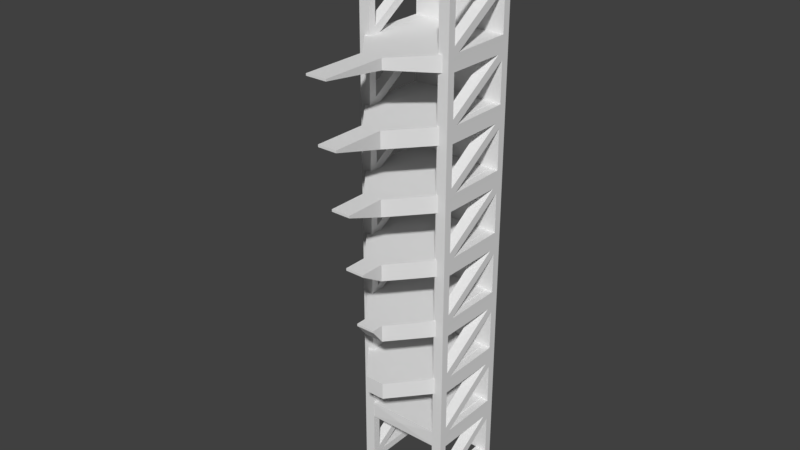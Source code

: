 # Source: LaunchTower.blend  (saved by Blender 2.78.0; exported with 4.5.12 LTS)
import bpy
from mathutils import Matrix  # noqa: F401  (used for matrix-valued properties, if any)

bpy.ops.wm.read_factory_settings(use_empty=True)
scene = bpy.context.scene
scene.name = 'Scene'

# ---- collections
col_collection_1 = bpy.data.collections.new('Collection 1'); scene.collection.children.link(col_collection_1)

# ---- world
world_world = bpy.data.worlds.new('World'); scene.world = world_world
world_world.color = (0.05088, 0.05088, 0.05088)
world_world.use_sun_shadow = False
world_world.sun_shadow_jitter_overblur = 0.0
world_world.cycles.sampling_method = 'MANUAL'

# ---- meshes
me_cube_001 = bpy.data.meshes.new('Cube.001')
me_cube_001.from_pydata([], [], [])
me_cube_001.use_remesh_preserve_volume = False
me_cube_001.use_remesh_preserve_attributes = False
me_cube_001.use_mirror_vertex_groups = False
me_cube_001.update()
me_cube = bpy.data.meshes.new('Cube')
me_cube.from_pydata([], [], [])
me_cube.use_remesh_preserve_volume = False
me_cube.use_remesh_preserve_attributes = False
me_cube.use_mirror_vertex_groups = False
me_cube.update()
me_cylinder_001 = bpy.data.meshes.new('Cylinder.001')
me_cylinder_001.from_pydata([(-11.13, 2.929, -0.8691), (-11.13, 2.929, 46.35), (-10.42, 2.636, -0.8691), (-10.42, 2.636, 46.35), (-10.13, 1.929, -0.8691), (-10.13, 1.929, 46.35), (-10.42, 1.222, -0.8691), (-10.42, 1.222, 46.35), (-11.13, 0.9289, -0.8691), (-11.13, 0.9289, 46.35), (-17.82, 5.474, -0.1601), (-18.35, 5.474, 0.4587), (-19.1, 5.477, -0.8866), (-18.35, 5.474, 4.358), (-19.1, 5.477, 5.211), (-11.87, 5.474, -0.1599), (-11.13, 5.477, -0.8835), (-12.43, 5.475, 4.296), (-11.89, 5.475, 3.725), (-11.12, 5.479, 5.207), (-17.82, 5.474, 11.85), (-17.82, 5.474, 5.853), (-18.35, 5.474, 6.472), (-18.35, 5.474, 12.47), (-18.35, 5.474, 10.37), (-19.1, 5.475, 11.11), (-11.87, 5.474, 5.853), (-12.43, 5.475, 10.31), (-11.89, 5.475, 9.738), (-11.12, 5.479, 11.11), (-18.35, 5.474, 24.52), (-18.35, 5.474, 16.37), (-19.1, 5.477, 17.22), (-11.87, 5.474, 11.85), (-17.82, 5.474, 23.9), (-12.43, 5.475, 16.3), (-11.89, 5.475, 15.73), (-11.12, 5.479, 17.21), (-17.82, 5.474, 17.86), (-18.35, 5.474, 18.48), (-18.35, 5.474, 22.38), (-19.1, 5.475, 23.14), (-11.87, 5.474, 17.86), (-12.43, 5.475, 22.32), (-11.89, 5.475, 21.75), (-11.12, 5.479, 23.14), (-18.35, 6.48, 0.4587), (-18.35, 5.474, 28.42), (-19.1, 5.477, 29.27), (-11.87, 5.474, 23.9), (-17.82, 6.48, -0.1601), (-12.43, 5.475, 28.36), (-11.89, 5.475, 27.79), (-11.12, 5.479, 29.27), (-17.82, 5.474, 35.91), (-17.82, 5.474, 29.91), (-18.35, 5.474, 30.53), (-18.35, 5.474, 36.53), (-18.35, 5.474, 34.43), (-19.1, 5.475, 35.17), (-11.87, 5.474, 29.91), (-12.43, 5.475, 34.37), (-11.89, 5.475, 33.8), (-11.12, 5.479, 35.17), (-18.35, 5.474, 40.43), (-19.1, 5.477, 41.28), (-11.87, 5.474, 35.91), (-12.43, 5.475, 40.36), (-11.89, 5.475, 39.79), (-11.12, 5.479, 41.27), (-17.82, 5.474, 41.92), (-18.35, 5.474, 42.54), (-18.35, 5.474, 46.44), (-19.1, 5.474, 47.11), (-11.87, 5.474, 41.92), (-12.43, 5.475, 46.38), (-11.89, 5.475, 45.81), (-11.12, 5.48, 47.17), (-19.1, 6.484, -0.8866), (-18.35, 6.48, 4.358), (-19.1, 6.484, 5.211), (-11.87, 6.48, -0.1599), (-11.13, 6.484, -0.8835), (-12.43, 6.482, 4.296), (-11.89, 6.481, 3.725), (-11.12, 6.485, 5.207), (-17.82, 6.48, 11.85), (-17.82, 6.48, 5.853), (-18.35, 6.48, 6.472), (-18.35, 6.48, 12.47), (-18.35, 6.48, 10.37), (-19.1, 6.482, 11.11), (-11.87, 6.48, 5.853), (-12.43, 6.482, 10.31), (-11.89, 6.481, 9.738), (-11.12, 6.485, 11.11), (-18.35, 6.48, 24.52), (-18.35, 6.48, 16.37), (-19.1, 6.484, 17.22), (-11.87, 6.48, 11.85), (-17.82, 6.48, 23.9), (-12.43, 6.482, 16.3), (-11.89, 6.481, 15.73), (-11.12, 6.485, 17.21), (-17.82, 6.48, 17.86), (-18.35, 6.48, 18.48), (-18.35, 6.48, 22.38), (-19.1, 6.482, 23.14), (-11.87, 6.48, 17.86), (-12.43, 6.482, 22.32), (-11.89, 6.481, 21.75), (-11.12, 6.485, 23.14), (-18.35, 6.48, 28.42), (-19.1, 6.484, 29.27), (-11.87, 6.48, 23.9), (-12.43, 6.482, 28.36), (-11.89, 6.481, 27.79), (-11.12, 6.485, 29.27), (-17.82, 6.48, 35.91), (-17.82, 6.48, 29.91), (-18.35, 6.48, 30.53), (-18.35, 6.48, 36.53), (-18.35, 6.48, 34.43), (-19.1, 6.482, 35.17), (-11.87, 6.48, 29.91), (-12.43, 6.482, 34.37), (-11.89, 6.481, 33.8), (-11.12, 6.485, 35.17), (-18.35, 6.48, 40.43), (-19.1, 6.484, 41.28), (-11.87, 6.48, 35.91), (-12.43, 6.482, 40.36), (-11.89, 6.481, 39.79), (-11.12, 6.485, 41.27), (-17.82, 6.48, 41.92), (-18.35, 6.48, 42.54), (-18.35, 6.48, 46.44), (-19.1, 6.48, 47.11), (-11.87, 6.48, 41.92), (-12.43, 6.482, 46.38), (-11.89, 6.481, 45.81), (-11.12, 6.487, 47.17), (-17.82, -2.559, -0.1601), (-18.35, -2.559, 0.4587), (-19.1, -2.555, -0.8866), (-18.35, -2.559, 4.358), (-19.1, -2.555, 5.211), (-11.87, -2.559, -0.1599), (-11.13, -2.555, -0.8835), (-12.43, -2.557, 4.296), (-11.89, -2.558, 3.725), (-11.12, -2.554, 5.207), (-17.82, -2.559, 11.85), (-17.82, -2.559, 5.853), (-18.35, -2.559, 6.472), (-18.35, -2.559, 12.47), (-18.35, -2.559, 10.37), (-19.1, -2.557, 11.11), (-11.87, -2.559, 5.853), (-12.43, -2.557, 10.31), (-11.89, -2.558, 9.738), (-11.12, -2.554, 11.11), (-18.35, -2.559, 24.52), (-18.35, -2.559, 16.37), (-19.1, -2.555, 17.22), (-11.87, -2.559, 11.85), (-17.82, -2.559, 23.9), (-12.43, -2.557, 16.3), (-11.89, -2.558, 15.73), (-11.12, -2.554, 17.21), (-17.82, -2.559, 17.86), (-18.35, -2.559, 18.48), (-18.35, -2.559, 22.38), (-19.1, -2.557, 23.14), (-11.87, -2.559, 17.86), (-12.43, -2.557, 22.32), (-11.89, -2.558, 21.75), (-11.12, -2.554, 23.14), (-18.35, -1.552, 0.4587), (-18.35, -2.559, 28.42), (-19.1, -2.555, 29.27), (-11.87, -2.559, 23.9), (-17.82, -1.552, -0.1601), (-12.43, -2.557, 28.36), (-11.89, -2.558, 27.79), (-11.12, -2.554, 29.27), (-17.82, -2.559, 35.91), (-17.82, -2.559, 29.91), (-18.35, -2.559, 30.53), (-18.35, -2.559, 36.53), (-18.35, -2.559, 34.43), (-19.1, -2.557, 35.17), (-11.87, -2.559, 29.91), (-12.43, -2.557, 34.37), (-11.89, -2.558, 33.8), (-11.12, -2.554, 35.17), (-18.35, -2.559, 40.43), (-19.1, -2.555, 41.28), (-11.87, -2.559, 35.91), (-12.43, -2.557, 40.36), (-11.89, -2.558, 39.79), (-11.12, -2.554, 41.27), (-17.82, -2.559, 41.92), (-18.35, -2.559, 42.54), (-18.35, -2.559, 46.44), (-19.1, -2.559, 47.14), (-11.87, -2.559, 41.92), (-12.43, -2.557, 46.38), (-11.89, -2.558, 45.81), (-11.12, -2.552, 47.17), (-19.1, -1.549, -0.8866), (-18.35, -1.552, 4.358), (-19.1, -1.549, 5.211), (-11.87, -1.43, -0.1599), (-11.13, -1.427, -0.8835), (-12.43, -1.429, 4.296), (-11.89, -1.429, 3.725), (-11.12, -1.425, 5.207), (-17.82, -1.552, 11.85), (-17.82, -1.552, 5.853), (-18.35, -1.552, 6.472), (-18.35, -1.552, 12.47), (-18.35, -1.552, 10.37), (-19.1, -1.55, 11.11), (-11.87, -1.43, 5.853), (-12.43, -1.429, 10.31), (-11.89, -1.429, 9.738), (-11.12, -1.425, 11.11), (-18.35, -1.552, 24.52), (-18.35, -1.552, 16.37), (-19.1, -1.549, 17.22), (-11.87, -1.43, 11.85), (-17.82, -1.552, 23.9), (-12.43, -1.429, 16.3), (-11.89, -1.429, 15.73), (-11.12, -1.425, 17.21), (-17.82, -1.552, 17.86), (-18.35, -1.552, 18.48), (-18.35, -1.552, 22.38), (-19.1, -1.55, 23.14), (-11.87, -1.43, 17.86), (-12.43, -1.429, 22.32), (-11.89, -1.429, 21.75), (-11.12, -1.425, 23.14), (-18.35, -1.552, 28.42), (-19.1, -1.549, 29.27), (-11.87, -1.43, 23.9), (-12.43, -1.429, 28.36), (-11.89, -1.429, 27.79), (-11.12, -1.425, 29.27), (-17.82, -1.552, 35.91), (-17.82, -1.552, 29.91), (-18.35, -1.552, 30.53), (-18.35, -1.552, 36.53), (-18.35, -1.552, 34.43), (-19.1, -1.55, 35.17), (-11.87, -1.43, 29.91), (-12.43, -1.429, 34.37), (-11.89, -1.429, 33.8), (-11.12, -1.425, 35.17), (-18.35, -1.552, 40.43), (-19.1, -1.549, 41.28), (-11.87, -1.43, 35.91), (-12.43, -1.429, 40.36), (-11.89, -1.429, 39.79), (-11.12, -1.425, 41.27), (-17.82, -1.552, 41.92), (-18.35, -1.552, 42.54), (-18.35, -1.552, 46.44), (-19.1, -1.552, 47.14), (-11.87, -1.43, 41.92), (-12.43, -1.429, 46.38), (-11.89, -1.429, 45.81), (-11.12, -1.424, 47.17), (-19.05, 6.037, 40.44), (-19.05, 6.037, 41.91), (-11.85, 6.037, 40.38), (-11.85, 6.037, 41.91), (-19.05, -2.022, 40.44), (-19.05, -2.022, 41.91), (-11.85, -2.022, 40.38), (-11.85, -2.022, 41.91), (-22.58, 3.15, 40.91), (-22.58, 3.15, 41.91), (-22.58, 1.164, 40.91), (-22.58, 1.164, 41.91), (-28.78, 3.15, 41.72), (-28.78, 3.15, 41.91), (-28.78, 1.164, 41.72), (-28.78, 1.164, 41.91), (-19.08, 6.088, 4.314), (-19.08, 6.088, 5.91), (-11.77, 6.088, 4.314), (-11.77, 6.088, 5.91), (-19.05, -1.81, 4.314), (-19.05, -1.81, 5.91), (-11.77, -1.81, 4.314), (-11.77, -1.81, 5.91), (-11.77, -1.81, 35.94), (-11.77, -1.81, 34.34), (-19.05, -1.81, 35.94), (-19.05, -1.81, 34.34), (-11.77, 6.088, 35.94), (-11.77, 6.088, 34.34), (-19.08, 6.088, 35.94), (-19.08, 6.088, 34.34), (-19.08, 6.088, 28.34), (-19.08, 6.088, 29.94), (-11.77, 6.088, 28.34), (-11.77, 6.088, 29.94), (-19.05, -1.81, 28.34), (-19.05, -1.81, 29.94), (-11.77, -1.81, 28.34), (-11.77, -1.81, 29.94), (-19.08, 6.088, 22.33), (-19.08, 6.088, 23.92), (-11.77, 6.088, 22.33), (-11.77, 6.088, 23.92), (-19.05, -1.81, 22.33), (-19.05, -1.81, 23.92), (-11.77, -1.81, 22.33), (-11.77, -1.81, 23.92), (-19.08, 6.088, 16.32), (-19.08, 6.088, 17.92), (-11.77, 6.088, 16.32), (-11.77, 6.088, 17.92), (-19.05, -1.81, 16.32), (-19.05, -1.81, 17.92), (-11.77, -1.81, 16.32), (-11.77, -1.81, 17.92), (-19.08, 6.088, 10.29), (-19.08, 6.088, 11.88), (-11.77, 6.088, 10.29), (-11.77, 6.088, 11.88), (-19.05, -1.81, 10.29), (-19.05, -1.81, 11.88), (-11.77, -1.81, 10.29), (-11.77, -1.81, 11.88), (-22.66, 1.305, 35.94), (-22.66, 1.305, 34.34), (-22.66, 3.166, 35.94), (-22.66, 3.166, 34.34), (-22.66, 3.166, 28.34), (-22.66, 3.166, 29.94), (-22.66, 1.305, 28.34), (-22.66, 1.305, 29.94), (-22.66, 3.166, 22.33), (-22.66, 3.166, 23.92), (-22.66, 1.305, 22.33), (-22.66, 1.305, 23.92), (-22.66, 3.166, 16.32), (-22.66, 3.166, 17.92), (-22.66, 1.305, 16.32), (-22.66, 1.305, 17.92), (-22.66, 3.166, 10.29), (-22.66, 3.166, 11.88), (-22.66, 1.305, 10.29), (-22.66, 1.305, 11.88), (-19.12, 2.139, 5.112), (-27.77, 1.305, 35.94), (-27.77, 1.305, 35.72), (-27.77, 3.166, 35.94), (-27.77, 3.166, 35.72), (-26.47, 3.166, 29.72), (-26.47, 3.166, 29.94), (-26.47, 1.305, 29.72), (-26.47, 1.305, 29.94), (-24.97, 3.166, 23.7), (-24.97, 3.166, 23.92), (-24.97, 1.305, 23.7), (-24.97, 1.305, 23.92), (-23.76, 3.166, 17.7), (-23.76, 3.166, 17.92), (-23.76, 1.305, 17.7), (-23.76, 1.305, 17.92), (-22.67, 2.235, 11.09)], [], [(0, 1, 3, 2), (2, 3, 5, 4), (4, 5, 7, 6), (6, 7, 9, 8), (12, 10, 11), (12, 11, 13, 14), (10, 12, 16, 15), (74, 270, 272, 76), (16, 214, 213, 15), (17, 19, 14, 13), (11, 10, 18, 17), (14, 21, 22), (14, 22, 24, 25), (21, 14, 19, 26), (35, 233, 235, 37), (68, 264, 263, 67), (27, 29, 25, 24), (22, 21, 28, 27), (25, 20, 23), (25, 23, 31, 32), (20, 25, 29, 33), (43, 241, 243, 45), (29, 227, 231, 33), (35, 37, 32, 31), (23, 20, 36, 35), (32, 38, 39), (32, 39, 40, 41), (38, 32, 37, 42), (67, 263, 265, 69), (76, 272, 271, 75), (43, 45, 41, 40), (39, 38, 44, 43), (41, 34, 30), (41, 30, 47, 48), (34, 41, 45, 49), (26, 224, 226, 28), (60, 256, 258, 62), (51, 53, 48, 47), (30, 34, 52, 51), (48, 55, 56), (48, 56, 58, 59), (55, 48, 53, 60), (37, 235, 227, 29), (63, 259, 262, 66), (61, 63, 59, 58), (56, 55, 62, 61), (59, 54, 57), (59, 57, 64, 65), (54, 59, 63, 66), (75, 271, 273, 77), (69, 265, 259, 63), (67, 69, 65, 64), (57, 54, 68, 67), (65, 70, 71), (65, 71, 72, 73), (70, 65, 69, 74), (19, 217, 214, 16), (49, 246, 248, 52), (75, 77, 73, 72), (71, 70, 76, 75), (78, 46, 50), (78, 80, 79, 46), (50, 81, 82, 78), (85, 84, 83), (85, 82, 81, 84), (83, 79, 80, 85), (46, 83, 84, 50), (80, 88, 87), (80, 91, 90, 88), (87, 92, 85, 80), (95, 94, 93), (95, 85, 92, 94), (93, 90, 91, 95), (88, 93, 94, 87), (91, 89, 86), (91, 98, 97, 89), (86, 99, 95, 91), (103, 102, 101), (103, 95, 99, 102), (101, 97, 98, 103), (89, 101, 102, 86), (98, 105, 104), (98, 107, 106, 105), (104, 108, 103, 98), (111, 110, 109), (111, 103, 108, 110), (109, 106, 107, 111), (105, 109, 110, 104), (107, 96, 100), (107, 113, 112, 96), (100, 114, 111, 107), (117, 116, 115), (117, 111, 114, 116), (115, 112, 113, 117), (96, 115, 116, 100), (113, 120, 119), (113, 123, 122, 120), (119, 124, 117, 113), (127, 126, 125), (127, 117, 124, 126), (125, 122, 123, 127), (120, 125, 126, 119), (123, 121, 118), (123, 129, 128, 121), (118, 130, 127, 123), (133, 132, 131), (133, 127, 130, 132), (131, 128, 129, 133), (121, 131, 132, 118), (129, 135, 134), (129, 137, 136, 135), (134, 138, 133, 129), (141, 140, 139), (141, 133, 138, 140), (139, 136, 137, 141), (135, 139, 140, 134), (22, 88, 90, 24), (72, 136, 139, 75), (61, 125, 120, 56), (49, 34, 100, 114), (26, 21, 87, 92), (70, 134, 140, 76), (45, 111, 117, 53), (31, 97, 101, 35), (23, 89, 97, 31), (53, 117, 127, 63), (20, 86, 102, 36), (75, 139, 135, 71), (35, 101, 89, 23), (69, 133, 141, 77), (59, 123, 113, 48), (73, 137, 129, 65), (66, 54, 118, 130), (52, 116, 114, 49), (39, 105, 106, 40), (28, 94, 92, 26), (11, 46, 79, 13), (63, 127, 133, 69), (42, 38, 104, 108), (24, 90, 93, 27), (65, 129, 123, 59), (12, 78, 82, 16), (47, 112, 115, 51), (21, 87, 94, 28), (15, 10, 50, 81), (34, 100, 116, 52), (14, 80, 78, 12), (51, 115, 96, 30), (44, 110, 108, 42), (27, 93, 88, 22), (68, 132, 130, 66), (48, 113, 107, 41), (40, 106, 109, 43), (19, 85, 95, 29), (64, 128, 131, 67), (56, 120, 122, 58), (38, 104, 110, 44), (54, 118, 132, 68), (60, 55, 119, 124), (25, 91, 80, 14), (18, 84, 81, 15), (67, 131, 121, 57), (57, 121, 128, 64), (43, 109, 105, 39), (37, 103, 111, 45), (30, 96, 112, 47), (16, 82, 85, 19), (33, 20, 86, 99), (13, 79, 83, 17), (71, 135, 136, 72), (41, 107, 98, 32), (29, 95, 103, 37), (10, 50, 84, 18), (74, 138, 134, 70), (62, 126, 124, 60), (17, 83, 46, 11), (77, 73, 137, 141), (58, 122, 125, 61), (32, 98, 91, 25), (76, 140, 138, 74), (55, 119, 126, 62), (36, 102, 99, 33), (144, 142, 143), (144, 143, 145, 146), (142, 144, 148, 147), (151, 149, 150), (151, 150, 147, 148), (149, 151, 146, 145), (143, 142, 150, 149), (146, 153, 154), (146, 154, 156, 157), (153, 146, 151, 158), (161, 159, 160), (161, 160, 158, 151), (159, 161, 157, 156), (154, 153, 160, 159), (157, 152, 155), (157, 155, 163, 164), (152, 157, 161, 165), (169, 167, 168), (169, 168, 165, 161), (167, 169, 164, 163), (155, 152, 168, 167), (164, 170, 171), (164, 171, 172, 173), (170, 164, 169, 174), (177, 175, 176), (177, 176, 174, 169), (175, 177, 173, 172), (171, 170, 176, 175), (173, 166, 162), (173, 162, 179, 180), (166, 173, 177, 181), (185, 183, 184), (185, 184, 181, 177), (183, 185, 180, 179), (162, 166, 184, 183), (180, 187, 188), (180, 188, 190, 191), (187, 180, 185, 192), (195, 193, 194), (195, 194, 192, 185), (193, 195, 191, 190), (188, 187, 194, 193), (191, 186, 189), (191, 189, 196, 197), (186, 191, 195, 198), (201, 199, 200), (201, 200, 198, 195), (199, 201, 197, 196), (189, 186, 200, 199), (197, 202, 203), (197, 203, 204, 205), (202, 197, 201, 206), (209, 207, 208), (209, 208, 206, 201), (207, 209, 205, 204), (203, 202, 208, 207), (210, 178, 182), (210, 212, 211, 178), (182, 213, 214, 210), (217, 215, 216), (217, 216, 213, 214), (215, 211, 212, 217), (178, 215, 216, 182), (212, 220, 219), (212, 223, 222, 220), (219, 224, 217, 212), (227, 225, 226), (227, 226, 224, 217), (225, 222, 223, 227), (220, 225, 226, 219), (223, 221, 218), (223, 230, 229, 221), (218, 231, 227, 223), (235, 233, 234), (235, 234, 231, 227), (233, 229, 230, 235), (221, 233, 234, 218), (230, 237, 236), (230, 239, 238, 237), (236, 240, 235, 230), (243, 241, 242), (243, 242, 240, 235), (241, 238, 239, 243), (237, 241, 242, 236), (239, 228, 232), (239, 245, 244, 228), (232, 246, 243, 239), (249, 247, 248), (249, 248, 246, 243), (247, 244, 245, 249), (228, 247, 248, 232), (245, 252, 251), (245, 255, 254, 252), (251, 256, 249, 245), (259, 257, 258), (259, 258, 256, 249), (257, 254, 255, 259), (252, 257, 258, 251), (255, 253, 250), (255, 261, 260, 253), (250, 262, 259, 255), (265, 263, 264), (265, 264, 262, 259), (263, 260, 261, 265), (253, 263, 264, 250), (261, 267, 266), (261, 269, 268, 267), (266, 270, 265, 261), (273, 271, 272), (273, 272, 270, 265), (271, 268, 269, 273), (267, 271, 272, 266), (154, 220, 222, 156), (204, 268, 271, 207), (193, 257, 252, 188), (181, 166, 232, 246), (158, 153, 219, 224), (202, 266, 272, 208), (177, 243, 249, 185), (163, 229, 233, 167), (155, 221, 229, 163), (185, 249, 259, 195), (152, 218, 234, 168), (207, 271, 267, 203), (167, 233, 221, 155), (201, 265, 273, 209), (191, 255, 245, 180), (205, 269, 261, 197), (198, 186, 250, 262), (184, 248, 246, 181), (171, 237, 238, 172), (160, 226, 224, 158), (143, 178, 211, 145), (195, 259, 265, 201), (174, 170, 236, 240), (156, 222, 225, 159), (197, 261, 255, 191), (144, 210, 214, 148), (179, 244, 247, 183), (153, 219, 226, 160), (147, 142, 182, 213), (166, 232, 248, 184), (146, 212, 210, 144), (183, 247, 228, 162), (176, 242, 240, 174), (159, 225, 220, 154), (200, 264, 262, 198), (180, 245, 239, 173), (172, 238, 241, 175), (151, 217, 227, 161), (196, 260, 263, 199), (188, 252, 254, 190), (170, 236, 242, 176), (186, 250, 264, 200), (192, 187, 251, 256), (157, 223, 212, 146), (150, 216, 213, 147), (199, 263, 253, 189), (189, 253, 260, 196), (175, 241, 237, 171), (169, 235, 243, 177), (162, 228, 244, 179), (148, 214, 217, 151), (165, 152, 218, 231), (145, 211, 215, 149), (203, 267, 268, 204), (173, 239, 230, 164), (161, 227, 235, 169), (142, 182, 216, 150), (206, 270, 266, 202), (194, 258, 256, 192), (149, 215, 178, 143), (209, 205, 269, 273), (190, 254, 257, 193), (164, 230, 223, 157), (208, 272, 270, 206), (187, 251, 258, 194), (168, 234, 231, 165), (44, 242, 241, 43), (36, 234, 233, 35), (66, 262, 264, 68), (53, 249, 256, 60), (19, 217, 224, 26), (42, 240, 242, 44), (33, 231, 234, 36), (69, 265, 270, 74), (53, 249, 243, 45), (17, 215, 217, 19), (63, 259, 249, 53), (29, 227, 217, 19), (45, 243, 246, 49), (18, 216, 215, 17), (77, 273, 265, 69), (37, 235, 240, 42), (51, 247, 249, 53), (52, 248, 247, 51), (15, 213, 216, 18), (45, 243, 235, 37), (61, 257, 259, 63), (27, 225, 227, 29), (62, 258, 257, 61), (28, 226, 225, 27), (274, 275, 277, 276), (276, 277, 281, 280), (280, 281, 279, 278), (275, 274, 282, 283), (276, 280, 278, 274), (281, 277, 275, 279), (282, 284, 288, 286), (274, 278, 284, 282), (279, 275, 283, 285), (278, 279, 285, 284), (288, 289, 287, 286), (283, 282, 286, 287), (285, 283, 287, 289), (284, 285, 289, 288), (290, 291, 293, 292), (292, 293, 297, 296), (296, 297, 295, 294), (323, 322, 350, 351), (292, 296, 294, 290), (297, 293, 291, 295), (303, 299, 301, 305), (303, 302, 298, 299), (305, 304, 302, 303), (306, 310, 344, 342), (298, 302, 304, 300), (299, 298, 300, 301), (306, 307, 309, 308), (308, 309, 313, 312), (312, 313, 311, 310), (335, 331, 355, 357), (308, 312, 310, 306), (313, 309, 307, 311), (314, 315, 317, 316), (316, 317, 321, 320), (320, 321, 319, 318), (294, 295, 358), (316, 320, 318, 314), (321, 317, 315, 319), (322, 323, 325, 324), (324, 325, 329, 328), (328, 329, 327, 326), (310, 311, 345, 344), (324, 328, 326, 322), (329, 325, 323, 327), (330, 331, 333, 332), (332, 333, 337, 336), (336, 337, 335, 334), (330, 334, 356, 354), (332, 336, 334, 330), (337, 333, 331, 335), (346, 348, 369, 367), (357, 355, 375), (340, 341, 362, 361), (348, 349, 370, 369), (355, 354, 375), (341, 339, 360, 362), (300, 304, 340, 338), (326, 327, 353, 352), (304, 305, 341, 340), (311, 307, 343, 345), (305, 301, 339, 341), (322, 326, 352, 350), (327, 323, 351, 353), (301, 300, 338, 339), (315, 314, 346, 347), (318, 319, 349, 348), (314, 318, 348, 346), (290, 294, 358), (331, 330, 354, 355), (334, 335, 357, 356), (319, 315, 347, 349), (307, 306, 342, 343), (291, 290, 358), (360, 359, 361, 362), (365, 366, 364, 363), (369, 370, 368, 367), (373, 374, 372, 371), (339, 338, 359, 360), (354, 356, 375), (349, 347, 368, 370), (343, 342, 363, 364), (356, 357, 375), (295, 291, 358), (351, 350, 371, 372), (344, 345, 366, 365), (352, 353, 374, 373), (342, 344, 365, 363), (350, 352, 373, 371), (345, 343, 364, 366), (338, 340, 361, 359), (353, 351, 372, 374), (347, 346, 367, 368)])
me_cylinder_001.use_remesh_preserve_volume = False
me_cylinder_001.use_remesh_preserve_attributes = False
me_cylinder_001.use_mirror_vertex_groups = False
me_cylinder_001.update()

# ---- objects
ob_cube_001 = bpy.data.objects.new('Cube.001', me_cube_001)
ob_cube = bpy.data.objects.new('Cube', me_cube)
ob_cylinder = bpy.data.objects.new('Cylinder', me_cylinder_001)

# ---- transforms, parenting, visibility, modifiers, constraints
ob_cube_001.location = (0.3322, -0.2215, 54.21)
ob_cube_001.scale = (3.945, 3.945, 3.945)
ob_cube_001.lineart.crease_threshold = 0.0
ob_cube.location = (0.1027, -0.5327, 52.32)
ob_cube.lineart.crease_threshold = 0.0
ob_cylinder.location = (2.451, 14.88, 0.9937)
ob_cylinder.rotation_euler = (0.0, -0.0, 1.571)
ob_cylinder.lineart.crease_threshold = 0.0

# ---- collection membership
col_collection_1.objects.link(ob_cube_001)
col_collection_1.objects.link(ob_cube)
col_collection_1.objects.link(ob_cylinder)

# ---- scene / render settings (as saved in the file)
scene.frame_start = 1; scene.frame_end = 250; scene.frame_set(1)
scene.render.engine = 'BLENDER_EEVEE_NEXT'
scene.render.resolution_percentage = 50
scene.render.dither_intensity = 0.0
scene.cycles.use_denoising = False
scene.cycles.samples = 128
scene.cycles.sampling_pattern = 'TABULATED_SOBOL'
scene.cycles.light_sampling_threshold = 0.0
scene.cycles.use_adaptive_sampling = False
scene.cycles.use_light_tree = False
scene.cycles.blur_glossy = 0.0
scene.cycles.sample_clamp_indirect = 0.0
scene.view_settings.view_transform = 'Standard'
bpy.context.view_layer.update()

# ---- added for rendering (the .blend has no active camera and no usable light): camera, sun
cam_auto = bpy.data.cameras.new('AutoCamera')
cam_auto.lens = 50.0
cam_auto.sensor_width = 36.0
cam_auto.clip_end = 1000.0
ob_auto_camera = bpy.data.objects.new('AutoCamera', cam_auto)
scene.collection.objects.link(ob_auto_camera)
ob_auto_camera.location = (54.0893, -68.8974, 70.0393)
ob_auto_camera.rotation_euler = (1.09748, -7.21219e-08, 0.694738)
scene.camera = ob_auto_camera
light_auto_sun = bpy.data.lights.new('AutoSun', 'SUN')
light_auto_sun.energy = 3.0
light_auto_sun.angle = 0.0523599
ob_auto_sun = bpy.data.objects.new('AutoSun', light_auto_sun)
scene.collection.objects.link(ob_auto_sun)
ob_auto_sun.rotation_euler = (0.872665, 0.174533, 0.523599)
bpy.context.view_layer.update()
